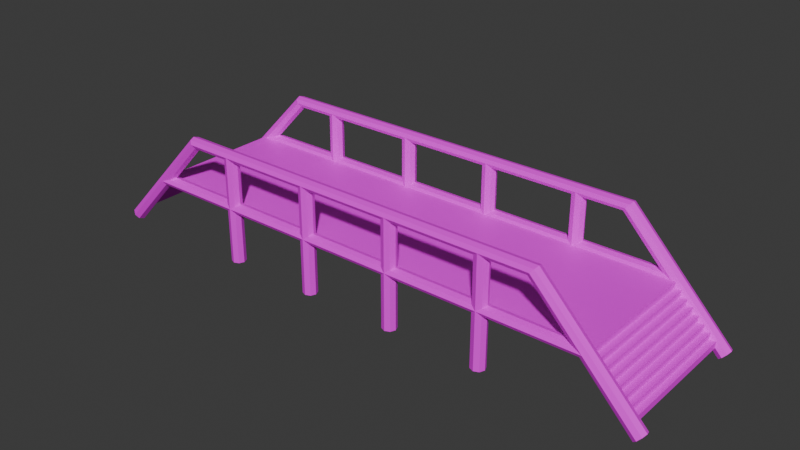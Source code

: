 # Source: bridge.blend  (saved by Blender 4.5.90; exported with 4.5.12 LTS)
import bpy
from mathutils import Matrix  # noqa: F401  (used for matrix-valued properties, if any)

bpy.ops.wm.read_factory_settings(use_empty=True)
scene = bpy.context.scene
scene.name = 'Scene'

# ---- collections
col_collection = bpy.data.collections.new('Collection'); scene.collection.children.link(col_collection)

# ---- images (referenced by path relative to the original .blend; pixels are not part of the script)
import os
ASSET_DIR = os.environ.get("B2B_ASSET_DIR", "")  # directory of the original .blend (textures are referenced by path, not embedded)
HERE = os.path.dirname(os.path.abspath(__file__))  # packed textures are extracted next to this script under _unpacked/

def load_image(name, relpath, width, height, colorspace="sRGB"):
    """Load a texture the original file referenced (path relative to the .blend, or extracted next to this script)."""
    p = next((c for c in (os.path.join(HERE, relpath), os.path.join(ASSET_DIR, relpath)) if relpath and os.path.exists(c)), "")
    if p:
        img = bpy.data.images.load(p, check_existing=True)
        img.name = name
    else:  # same state as the original file: an image datablock whose file is absent (Cycles renders it pink)
        img = bpy.data.images.new(name, width, height)
        img.source = "FILE"
        img.filepath = "//" + (relpath or name)
    img.colorspace_settings.name = colorspace
    return img
img_bridge_basecolor = load_image('bridge_baseColor', 'bridge_baseColor.png', 1024, 1024, 'sRGB')

# ---- materials (node trees are filled in below, after node groups)
mat_material = bpy.data.materials.new('Material')
mat_material.alpha_threshold = 0.0
mat_material.roughness = 0.5
mat_material.line_color = (0.0, 0.0, 0.0, 1.0)

# ---- material node trees
mat_material.use_nodes = True; mat_material.node_tree.nodes.clear()
_N = mat_material.node_tree.nodes; _L = mat_material.node_tree.links
n0 = _N.new('ShaderNodeOutputMaterial'); n0.name = 'Material Output'; n0.location = (200, 100)
n1 = _N.new('ShaderNodeBsdfPrincipled'); n1.name = 'Principled BSDF'; n1.location = (-200, 100)
n1.inputs[3].default_value = 1.45
n2 = _N.new('ShaderNodeTexImage'); n2.name = 'Image Texture'; n2.location = (-515, 95)
n2.image = img_bridge_basecolor
_L.new(n1.outputs[0], n0.inputs[0])
_L.new(n2.outputs[0], n1.inputs[0])
n0.is_active_output = True

# ---- world
world_world = bpy.data.worlds.new('World'); scene.world = world_world
world_world.use_nodes = True; world_world.node_tree.nodes.clear()
_N = world_world.node_tree.nodes; _L = world_world.node_tree.links
n0 = _N.new('ShaderNodeOutputWorld'); n0.name = 'World Output'; n0.location = (200, 100)
n1 = _N.new('ShaderNodeBackground'); n1.name = 'Background'; n1.location = (-200, 100)
n1.inputs[0].default_value = (0.05088, 0.05088, 0.05088, 1.0)
_L.new(n1.outputs[0], n0.inputs[0])
n0.is_active_output = True
world_world.color = (0.05088, 0.05088, 0.05088)
world_world.sun_shadow_jitter_overblur = 0.0

# ---- meshes
me_cube = bpy.data.meshes.new('Cube')
me_cube.from_pydata([(5.0, 1.5, 1.0), (5.0, -1.5, 1.0), (-6.0, -1.5, 0.0), (6.0, -1.5, 0.0), (-5.125, -1.5, 1.0), (-5.125, -1.5, 0.875), (-5.25, -1.5, 0.875), (-5.25, -1.5, 0.75), (-5.375, -1.5, 0.75), (-5.375, -1.5, 0.625), (-5.5, -1.5, 0.625), (-5.5, -1.5, 0.5), (-5.625, -1.5, 0.5), (-5.625, -1.5, 0.375), (-5.75, -1.5, 0.375), (-5.75, -1.5, 0.25), (-5.875, -1.5, 0.25), (-5.875, -1.5, 0.125), (-6.0, -1.5, 0.125), (-6.0, 1.5, 0.0), (-6.0, 1.5, 0.125), (-5.875, 1.5, 0.125), (-5.875, 1.5, 0.25), (-5.75, 1.5, 0.25), (-5.75, 1.5, 0.375), (-5.625, 1.5, 0.375), (-5.625, 1.5, 0.5), (-5.5, 1.5, 0.5), (-5.5, 1.5, 0.625), (-5.375, 1.5, 0.625), (-5.375, 1.5, 0.75), (-5.25, 1.5, 0.75), (-5.25, 1.5, 0.875), (-5.125, 1.5, 0.875), (-5.125, 1.5, 1.0), (6.0, -1.5, 0.125), (5.875, -1.5, 0.125), (5.875, -1.5, 0.25), (5.75, -1.5, 0.25), (5.75, -1.5, 0.375), (5.625, -1.5, 0.375), (5.625, -1.5, 0.5), (5.5, -1.5, 0.5), (5.5, -1.5, 0.625), (5.375, -1.5, 0.625), (5.375, -1.5, 0.75), (5.25, -1.5, 0.75), (5.25, -1.5, 0.875), (5.125, -1.5, 0.875), (5.125, -1.5, 1.0), (6.0, 1.5, 0.0), (5.125, 1.5, 1.0), (5.125, 1.5, 0.875), (5.25, 1.5, 0.875), (5.25, 1.5, 0.75), (5.375, 1.5, 0.75), (5.375, 1.5, 0.625), (5.5, 1.5, 0.625), (5.5, 1.5, 0.5), (5.625, 1.5, 0.5), (5.625, 1.5, 0.375), (5.75, 1.5, 0.375), (5.75, 1.5, 0.25), (5.875, 1.5, 0.25), (5.875, 1.5, 0.125), (6.0, 1.5, 0.125), (6.145, 1.35, -0.1453), (6.22, 1.394, -0.07033), (6.251, 1.5, -0.03926), (6.22, 1.606, -0.07033), (6.145, 1.65, -0.1453), (6.07, 1.606, -0.2203), (6.039, 1.5, -0.2514), (6.07, 1.394, -0.2203), (4.014, 1.35, 2.082), (4.074, 1.394, 2.157), (4.099, 1.5, 2.188), (4.074, 1.606, 2.157), (4.014, 1.65, 2.082), (3.954, 1.606, 2.007), (3.93, 1.5, 1.976), (3.954, 1.394, 2.007), (-6.145, -1.35, -0.1453), (-6.22, -1.394, -0.07033), (-6.251, -1.5, -0.03926), (-6.22, -1.606, -0.07033), (-6.145, -1.65, -0.1453), (-6.07, -1.606, -0.2203), (-6.039, -1.5, -0.2514), (-6.07, -1.394, -0.2203), (-4.014, -1.35, 2.082), (-4.074, -1.394, 2.157), (-4.099, -1.5, 2.188), (-4.074, -1.606, 2.157), (-4.014, -1.65, 2.082), (-3.954, -1.606, 2.007), (-3.93, -1.5, 1.976), (-3.954, -1.394, 2.007), (-6.145, 1.35, -0.1453), (-6.22, 1.394, -0.07033), (-6.251, 1.5, -0.03926), (-6.22, 1.606, -0.07033), (-6.145, 1.65, -0.1453), (-6.07, 1.606, -0.2203), (-6.039, 1.5, -0.2514), (-6.07, 1.394, -0.2203), (-4.014, 1.35, 2.082), (-4.074, 1.394, 2.157), (-4.099, 1.5, 2.188), (-4.074, 1.606, 2.157), (-4.014, 1.65, 2.082), (-3.954, 1.606, 2.007), (-3.93, 1.5, 1.976), (-3.954, 1.394, 2.007), (6.145, -1.35, -0.1453), (6.22, -1.394, -0.07033), (6.251, -1.5, -0.03926), (6.22, -1.606, -0.07033), (6.145, -1.65, -0.1453), (6.07, -1.606, -0.2203), (6.039, -1.5, -0.2514), (6.07, -1.394, -0.2203), (4.014, -1.35, 2.082), (4.074, -1.394, 2.157), (4.099, -1.5, 2.188), (4.074, -1.606, 2.157), (4.014, -1.65, 2.082), (3.954, -1.606, 2.007), (3.93, -1.5, 1.976), (3.954, -1.394, 2.007), (5.067, 1.35, 0.9819), (5.067, 1.394, 1.057), (5.067, 1.5, 1.088), (5.067, 1.606, 1.057), (5.067, 1.65, 0.9819), (5.067, 1.606, 0.9069), (5.067, 1.5, 0.8758), (5.067, 1.394, 0.9069), (-5.067, -1.35, 0.9819), (-5.067, -1.394, 1.057), (-5.067, -1.5, 1.088), (-5.067, -1.606, 1.057), (-5.067, -1.65, 0.9819), (-5.067, -1.606, 0.9069), (-5.067, -1.5, 0.8758), (-5.067, -1.394, 0.9069), (-5.067, 1.35, 0.9819), (-5.067, 1.394, 1.057), (-5.067, 1.5, 1.088), (-5.067, 1.606, 1.057), (-5.067, 1.65, 0.9819), (-5.067, 1.606, 0.9069), (-5.067, 1.5, 0.8758), (-5.067, 1.394, 0.9069), (5.067, -1.35, 0.9819), (5.067, -1.394, 1.057), (5.067, -1.5, 1.088), (5.067, -1.606, 1.057), (5.067, -1.65, 0.9819), (5.067, -1.606, 0.9069), (5.067, -1.5, 0.8758), (5.067, -1.394, 0.9069), (-1.106, 1.606, -0.2181), (-1.0, 1.65, -0.2181), (-1.15, 1.5, -0.2181), (-1.106, 1.394, -0.2181), (-1.0, 1.35, -0.2181), (-0.8939, 1.394, -0.2181), (-0.85, 1.5, -0.2181), (-0.8939, 1.606, -0.2181), (-3.106, 1.606, -0.2181), (-3.0, 1.65, -0.2181), (-3.15, 1.5, -0.2181), (-3.106, 1.394, -0.2181), (-2.894, 1.394, -0.2181), (-2.85, 1.5, -0.2181), (-2.894, 1.606, -0.2181), (2.894, 1.606, -0.2181), (3.0, 1.65, -0.2181), (2.85, 1.5, -0.2181), (2.894, 1.394, -0.2181), (3.0, 1.35, -0.2181), (3.106, 1.394, -0.2181), (3.15, 1.5, -0.2181), (3.106, 1.606, -0.2181), (0.8939, 1.606, -0.2181), (1.0, 1.65, -0.2181), (0.85, 1.5, -0.2181), (0.8939, 1.394, -0.2181), (1.0, 1.35, -0.2181), (1.106, 1.394, -0.2181), (1.15, 1.5, -0.2181), (1.106, 1.606, -0.2181), (-1.106, -1.394, -0.2181), (-1.0, -1.35, -0.2181), (-1.15, -1.5, -0.2181), (-1.106, -1.606, -0.2181), (-1.0, -1.65, -0.2181), (-0.8939, -1.606, -0.2181), (-0.85, -1.5, -0.2181), (-0.8939, -1.394, -0.2181), (-3.106, -1.394, -0.2181), (-3.0, -1.35, -0.2181), (-3.15, -1.5, -0.2181), (-3.106, -1.606, -0.2181), (-3.0, -1.65, -0.2181), (-2.894, -1.606, -0.2181), (-2.85, -1.5, -0.2181), (-2.894, -1.394, -0.2181), (2.894, -1.394, -0.2181), (3.0, -1.35, -0.2181), (2.85, -1.5, -0.2181), (2.894, -1.606, -0.2181), (3.0, -1.65, -0.2181), (3.106, -1.606, -0.2181), (3.15, -1.5, -0.2181), (3.106, -1.394, -0.2181), (0.8939, -1.394, -0.2181), (1.0, -1.35, -0.2181), (0.85, -1.5, -0.2181), (0.8939, -1.606, -0.2181), (1.0, -1.65, -0.2181), (1.106, -1.606, -0.2181), (1.15, -1.5, -0.2181), (1.106, -1.394, -0.2181), (-1.106, 1.606, 2.082), (-1.0, 1.65, 2.082), (-1.15, 1.5, 2.082), (-1.106, 1.394, 2.082), (-1.0, 1.35, 2.082), (-0.8939, 1.394, 2.082), (-0.85, 1.5, 2.082), (-0.8939, 1.606, 2.082), (-3.106, 1.606, 2.082), (-3.0, 1.65, 2.082), (-3.15, 1.5, 2.082), (-3.106, 1.394, 2.082), (-2.894, 1.394, 2.082), (-2.85, 1.5, 2.082), (-2.894, 1.606, 2.082), (2.894, 1.606, 2.082), (3.0, 1.65, 2.082), (2.85, 1.5, 2.082), (2.894, 1.394, 2.082), (3.0, 1.35, 2.082), (3.106, 1.394, 2.082), (3.15, 1.5, 2.082), (3.106, 1.606, 2.082), (0.8939, 1.606, 2.082), (1.0, 1.65, 2.082), (0.85, 1.5, 2.082), (0.8939, 1.394, 2.082), (1.0, 1.35, 2.082), (1.106, 1.394, 2.082), (1.15, 1.5, 2.082), (1.106, 1.606, 2.082), (-1.106, -1.394, 2.082), (-1.0, -1.35, 2.082), (-1.15, -1.5, 2.082), (-1.106, -1.606, 2.082), (-1.0, -1.65, 2.082), (-0.8939, -1.606, 2.082), (-0.85, -1.5, 2.082), (-0.8939, -1.394, 2.082), (-3.106, -1.394, 2.082), (-3.0, -1.35, 2.082), (-3.15, -1.5, 2.082), (-3.106, -1.606, 2.082), (-3.0, -1.65, 2.082), (-2.894, -1.606, 2.082), (-2.85, -1.5, 2.082), (-2.894, -1.394, 2.082), (2.894, -1.394, 2.082), (3.0, -1.35, 2.082), (2.85, -1.5, 2.082), (2.894, -1.606, 2.082), (3.0, -1.65, 2.082), (3.106, -1.606, 2.082), (3.15, -1.5, 2.082), (3.106, -1.394, 2.082), (0.8939, -1.394, 2.082), (1.0, -1.35, 2.082), (0.85, -1.5, 2.082), (0.8939, -1.606, 2.082), (1.0, -1.65, 2.082), (1.106, -1.606, 2.082), (1.15, -1.5, 2.082), (1.106, -1.394, 2.082), (-3.0, 1.35, -0.2181), (-3.0, 1.35, 2.082)], [], [(0, 1, 49, 51), (51, 49, 48, 52), (52, 48, 47, 53), (53, 47, 46, 54), (54, 46, 45, 55), (55, 45, 44, 56), (56, 44, 43, 57), (57, 43, 42, 58), (58, 42, 41, 59), (59, 41, 40, 60), (60, 40, 39, 61), (61, 39, 38, 62), (62, 38, 37, 63), (63, 37, 36, 64), (64, 36, 35, 65), (65, 35, 3, 50), (4, 34, 33, 5), (5, 33, 32, 6), (6, 32, 31, 7), (7, 31, 30, 8), (8, 30, 29, 9), (9, 29, 28, 10), (10, 28, 27, 11), (11, 27, 26, 12), (12, 26, 25, 13), (13, 25, 24, 14), (14, 24, 23, 15), (15, 23, 22, 16), (16, 22, 21, 17), (17, 21, 20, 18), (18, 20, 19, 2), (73, 72, 80, 81), (71, 70, 78, 79), (69, 68, 76, 77), (67, 66, 74, 75), (66, 73, 81, 74), (72, 71, 79, 80), (70, 69, 77, 78), (68, 67, 75, 76), (89, 88, 96, 97), (87, 86, 94, 95), (85, 84, 92, 93), (83, 82, 90, 91), (82, 89, 97, 90), (88, 87, 95, 96), (86, 85, 93, 94), (84, 83, 91, 92), (105, 104, 112, 113), (103, 102, 110, 111), (101, 100, 108, 109), (99, 98, 106, 107), (98, 105, 113, 106), (104, 103, 111, 112), (102, 101, 109, 110), (100, 99, 107, 108), (121, 120, 128, 129), (119, 118, 126, 127), (117, 116, 124, 125), (115, 114, 122, 123), (114, 121, 129, 122), (120, 119, 127, 128), (118, 117, 125, 126), (116, 115, 123, 124), (122, 129, 97, 90), (129, 128, 96, 97), (128, 127, 95, 96), (127, 126, 94, 95), (126, 125, 93, 94), (125, 124, 92, 93), (124, 123, 91, 92), (123, 122, 90, 91), (106, 113, 81, 74), (113, 112, 80, 81), (112, 111, 79, 80), (111, 110, 78, 79), (110, 109, 77, 78), (109, 108, 76, 77), (108, 107, 75, 76), (107, 106, 74, 75), (154, 161, 145, 138), (161, 160, 144, 145), (160, 159, 143, 144), (159, 158, 142, 143), (158, 157, 141, 142), (157, 156, 140, 141), (156, 155, 139, 140), (155, 154, 138, 139), (146, 153, 137, 130), (153, 152, 136, 137), (152, 151, 135, 136), (151, 150, 134, 135), (150, 149, 133, 134), (149, 148, 132, 133), (148, 147, 131, 132), (147, 146, 130, 131), (238, 239, 176, 175), (233, 235, 172, 170), (225, 227, 164, 162), (231, 232, 169, 168), (227, 228, 165, 164), (226, 225, 162, 163), (232, 226, 163, 169), (230, 231, 168, 167), (228, 229, 166, 165), (235, 236, 173, 172), (234, 233, 170, 171), (239, 234, 171, 176), (237, 238, 175, 174), (254, 255, 192, 191), (248, 250, 187, 185), (240, 242, 179, 177), (246, 247, 184, 183), (244, 245, 182, 181), (242, 243, 180, 179), (241, 240, 177, 178), (247, 241, 178, 184), (245, 246, 183, 182), (243, 244, 181, 180), (252, 253, 190, 189), (250, 251, 188, 187), (249, 248, 185, 186), (255, 249, 186, 192), (253, 254, 191, 190), (251, 252, 189, 188), (270, 271, 208, 207), (264, 266, 203, 201), (256, 258, 195, 193), (262, 263, 200, 199), (260, 261, 198, 197), (258, 259, 196, 195), (257, 256, 193, 194), (263, 257, 194, 200), (261, 262, 199, 198), (259, 260, 197, 196), (268, 269, 206, 205), (266, 267, 204, 203), (265, 264, 201, 202), (271, 265, 202, 208), (269, 270, 207, 206), (267, 268, 205, 204), (286, 287, 224, 223), (280, 282, 219, 217), (272, 274, 211, 209), (278, 279, 216, 215), (276, 277, 214, 213), (274, 275, 212, 211), (273, 272, 209, 210), (279, 273, 210, 216), (277, 278, 215, 214), (275, 276, 213, 212), (284, 285, 222, 221), (282, 283, 220, 219), (281, 280, 217, 218), (287, 281, 218, 224), (285, 286, 223, 222), (283, 284, 221, 220), (230, 167, 166, 229), (289, 237, 174, 288), (236, 289, 288, 173), (0, 34, 4, 1)])
me_cube.polygons.foreach_set('material_index', [0, 0, 0, 0, 0, 0, 0, 0, 0, 0, 0, 0, 0, 0, 0, 0, 0, 0, 0, 0, 0, 0, 0, 0, 0, 0, 0, 0, 0, 0, 0, 1, 1, 1, 1, 1, 1, 1, 1, 1, 1, 1, 1, 1, 1, 1, 1, 1, 1, 1, 1, 1, 1, 1, 1, 1, 1, 1, 1, 1, 1, 1, 1, 1, 1, 1, 1, 1, 1, 1, 1, 1, 1, 1, 1, 1, 1, 1, 1, 1, 1, 1, 1, 1, 1, 1, 1, 1, 1, 1, 1, 1, 1, 1, 1, 1, 1, 1, 1, 1, 1, 1, 1, 1, 1, 1, 1, 1, 1, 1, 1, 1, 1, 1, 1, 1, 1, 1, 1, 1, 1, 1, 1, 1, 1, 1, 1, 1, 1, 1, 1, 1, 1, 1, 1, 1, 1, 1, 1, 1, 1, 1, 1, 1, 1, 1, 1, 1, 1, 1, 1, 1, 1, 1, 1, 1, 1, 1, 1, 0])
_uv = me_cube.uv_layers.new(name='UVMap')
_uv.uv.foreach_set('vector', [0.004036, 0.8788, 0.2601, 0.8788, 0.2601, 0.8895, 0.004036, 0.8895, 0.004036, 0.8895, 0.2601, 0.8895, 0.2601, 0.9001, 0.004036, 0.9001, 0.7642, 0.5409, 0.7642, 0.797, 0.7536, 0.797, 0.7536, 0.5409, 0.7536, 0.5409, 0.7536, 0.797, 0.7429, 0.797, 0.7429, 0.5409, 0.7937, 0.5409, 0.7937, 0.797, 0.783, 0.797, 0.783, 0.5409, 0.783, 0.5409, 0.783, 0.797, 0.7723, 0.797, 0.7723, 0.5409, 0.5914, 0.5496, 0.5914, 0.8057, 0.5807, 0.8057, 0.5807, 0.5496, 0.5807, 0.5496, 0.5807, 0.8057, 0.57, 0.8057, 0.57, 0.5496, 0.6208, 0.5496, 0.6208, 0.8057, 0.6101, 0.8057, 0.6101, 0.5496, 0.6101, 0.5496, 0.6101, 0.8057, 0.5994, 0.8057, 0.5994, 0.5496, 0.7642, 0.004036, 0.7642, 0.2601, 0.7536, 0.2601, 0.7536, 0.004036, 0.7536, 0.004036, 0.7536, 0.2601, 0.7429, 0.2601, 0.7429, 0.004036, 0.7937, 0.2768, 0.7937, 0.5329, 0.783, 0.5329, 0.783, 0.2768, 0.783, 0.2768, 0.783, 0.5329, 0.7723, 0.5329, 0.7723, 0.2768, 0.8231, 0.2768, 0.8231, 0.5329, 0.8124, 0.5329, 0.8124, 0.2768, 0.8124, 0.2768, 0.8124, 0.5329, 0.8017, 0.5329, 0.8017, 0.2768, 0.2601, 0.0147, 0.004036, 0.0147, 0.004036, 0.004036, 0.2601, 0.004036, 0.7723, 0.2601, 0.7723, 0.004036, 0.783, 0.004036, 0.783, 0.2601, 0.783, 0.2601, 0.783, 0.004036, 0.7937, 0.004036, 0.7937, 0.2601, 0.6288, 0.8057, 0.6288, 0.5496, 0.6395, 0.5496, 0.6395, 0.8057, 0.6395, 0.8057, 0.6395, 0.5496, 0.6502, 0.5496, 0.6502, 0.8057, 0.6582, 0.8057, 0.6582, 0.5496, 0.6689, 0.5496, 0.6689, 0.8057, 0.6689, 0.8057, 0.6689, 0.5496, 0.6796, 0.5496, 0.6796, 0.8057, 0.6876, 0.8057, 0.6876, 0.5496, 0.6983, 0.5496, 0.6983, 0.8057, 0.6983, 0.8057, 0.6983, 0.5496, 0.709, 0.5496, 0.709, 0.8057, 0.7429, 0.5329, 0.7429, 0.2768, 0.7536, 0.2768, 0.7536, 0.5329, 0.7536, 0.5329, 0.7536, 0.2768, 0.7642, 0.2768, 0.7642, 0.5329, 0.8017, 0.2601, 0.8017, 0.004036, 0.8124, 0.004036, 0.8124, 0.2601, 0.8124, 0.2601, 0.8124, 0.004036, 0.8231, 0.004036, 0.8231, 0.2601, 0.8017, 0.797, 0.8017, 0.5409, 0.8124, 0.5409, 0.8124, 0.797, 0.8124, 0.797, 0.8124, 0.5409, 0.8231, 0.5409, 0.8231, 0.797, 0.6386, 0.2769, 0.6484, 0.2768, 0.6464, 0.5386, 0.6368, 0.539, 0.5798, 0.2769, 0.5896, 0.277, 0.5906, 0.5401, 0.5816, 0.539, 0.5994, 0.2772, 0.6092, 0.2773, 0.6092, 0.5416, 0.5995, 0.5411, 0.619, 0.2772, 0.6288, 0.277, 0.6278, 0.5401, 0.6189, 0.5411, 0.6288, 0.277, 0.6386, 0.2769, 0.6368, 0.539, 0.6278, 0.5401, 0.57, 0.2768, 0.5798, 0.2769, 0.5816, 0.539, 0.572, 0.5386, 0.5896, 0.277, 0.5994, 0.2772, 0.5995, 0.5411, 0.5906, 0.5401, 0.6092, 0.2773, 0.619, 0.2772, 0.6189, 0.5411, 0.6092, 0.5416, 0.5798, 0.2687, 0.57, 0.2688, 0.572, 0.006966, 0.5816, 0.006572, 0.6386, 0.2687, 0.6288, 0.2686, 0.6278, 0.00552, 0.6368, 0.006572, 0.619, 0.2684, 0.6092, 0.2683, 0.6092, 0.004036, 0.6189, 0.004468, 0.5994, 0.2684, 0.5896, 0.2686, 0.5906, 0.00552, 0.5995, 0.004468, 0.5896, 0.2686, 0.5798, 0.2687, 0.5816, 0.006572, 0.5906, 0.00552, 0.6484, 0.2688, 0.6386, 0.2687, 0.6368, 0.006572, 0.6464, 0.006966, 0.6288, 0.2686, 0.619, 0.2684, 0.6189, 0.004468, 0.6278, 0.00552, 0.6092, 0.2683, 0.5994, 0.2684, 0.5995, 0.004468, 0.6092, 0.004036, 0.725, 0.2769, 0.7348, 0.2768, 0.7329, 0.5386, 0.7232, 0.539, 0.6663, 0.2769, 0.6761, 0.277, 0.677, 0.5401, 0.6681, 0.539, 0.6859, 0.2772, 0.6957, 0.2773, 0.6957, 0.5416, 0.686, 0.5411, 0.7054, 0.2772, 0.7152, 0.277, 0.7143, 0.5401, 0.7053, 0.5411, 0.7152, 0.277, 0.725, 0.2769, 0.7232, 0.539, 0.7143, 0.5401, 0.6565, 0.2768, 0.6663, 0.2769, 0.6681, 0.539, 0.6584, 0.5386, 0.6761, 0.277, 0.6859, 0.2772, 0.686, 0.5411, 0.677, 0.5401, 0.6957, 0.2773, 0.7054, 0.2772, 0.7053, 0.5411, 0.6957, 0.5416, 0.725, 0.004064, 0.7348, 0.004036, 0.7329, 0.2658, 0.7232, 0.2662, 0.6663, 0.004064, 0.6761, 0.004227, 0.677, 0.2673, 0.6681, 0.2662, 0.6859, 0.004391, 0.6957, 0.004456, 0.6957, 0.2688, 0.686, 0.2683, 0.7054, 0.004391, 0.7152, 0.004227, 0.7143, 0.2673, 0.7053, 0.2683, 0.7152, 0.004227, 0.725, 0.004064, 0.7232, 0.2662, 0.7143, 0.2673, 0.6565, 0.004036, 0.6663, 0.004064, 0.6681, 0.2662, 0.6584, 0.2658, 0.6761, 0.004227, 0.6859, 0.004391, 0.686, 0.2683, 0.677, 0.2673, 0.6957, 0.004456, 0.7054, 0.004391, 0.7053, 0.2683, 0.6957, 0.2688, 0.5451, 0.01128, 0.5525, 0.0164, 0.5525, 0.6914, 0.5451, 0.6965, 0.5525, 0.0164, 0.5619, 0.01852, 0.5619, 0.6892, 0.5525, 0.6914, 0.4945, 0.01852, 0.504, 0.0164, 0.504, 0.6914, 0.4945, 0.6892, 0.504, 0.0164, 0.5114, 0.01128, 0.5114, 0.6965, 0.504, 0.6914, 0.5114, 0.01128, 0.5188, 0.006157, 0.5188, 0.7016, 0.5114, 0.6965, 0.5188, 0.006157, 0.5282, 0.004036, 0.5282, 0.7037, 0.5188, 0.7016, 0.5282, 0.004036, 0.5377, 0.006157, 0.5377, 0.7016, 0.5282, 0.7037, 0.5377, 0.006157, 0.5451, 0.01128, 0.5451, 0.6965, 0.5377, 0.7016, 0.4359, 0.6965, 0.4285, 0.6914, 0.4285, 0.0164, 0.4359, 0.01128, 0.4285, 0.6914, 0.4191, 0.6892, 0.4191, 0.01852, 0.4285, 0.0164, 0.4865, 0.6892, 0.477, 0.6914, 0.477, 0.0164, 0.4865, 0.01852, 0.477, 0.6914, 0.4696, 0.6965, 0.4696, 0.01128, 0.477, 0.0164, 0.4696, 0.6965, 0.4622, 0.7016, 0.4622, 0.006157, 0.4696, 0.01128, 0.4622, 0.7016, 0.4528, 0.7037, 0.4528, 0.004036, 0.4622, 0.006157, 0.4528, 0.7037, 0.4433, 0.7016, 0.4433, 0.006157, 0.4528, 0.004036, 0.4433, 0.7016, 0.4359, 0.6965, 0.4359, 0.01128, 0.4433, 0.006157, 0.4036, 0.004036, 0.411, 0.004036, 0.411, 0.8689, 0.4036, 0.8689, 0.3436, 0.004036, 0.353, 0.004036, 0.353, 0.8689, 0.3436, 0.8689, 0.353, 0.004036, 0.3625, 0.004036, 0.3625, 0.8689, 0.353, 0.8689, 0.3625, 0.004036, 0.3699, 0.004036, 0.3699, 0.8689, 0.3625, 0.8689, 0.3699, 0.004036, 0.3773, 0.004036, 0.3773, 0.8689, 0.3699, 0.8689, 0.3773, 0.004036, 0.3867, 0.004036, 0.3867, 0.8689, 0.3773, 0.8689, 0.3867, 0.004036, 0.3962, 0.004036, 0.3962, 0.8689, 0.3867, 0.8689, 0.3962, 0.004036, 0.4036, 0.004036, 0.4036, 0.8689, 0.3962, 0.8689, 0.285, 0.8689, 0.2776, 0.8689, 0.2776, 0.004036, 0.285, 0.004036, 0.2776, 0.8689, 0.2681, 0.8689, 0.2681, 0.004036, 0.2776, 0.004036, 0.3355, 0.8689, 0.3261, 0.8689, 0.3261, 0.004036, 0.3355, 0.004036, 0.3261, 0.8689, 0.3187, 0.8689, 0.3187, 0.004036, 0.3261, 0.004036, 0.3187, 0.8689, 0.3113, 0.8689, 0.3113, 0.004036, 0.3187, 0.004036, 0.3113, 0.8689, 0.3018, 0.8689, 0.3018, 0.004036, 0.3113, 0.004036, 0.3018, 0.8689, 0.2924, 0.8689, 0.2924, 0.004036, 0.3018, 0.004036, 0.2924, 0.8689, 0.285, 0.8689, 0.285, 0.004036, 0.2924, 0.004036, 0.8899, 0.2003, 0.8801, 0.2003, 0.8801, 0.004036, 0.8899, 0.004036, 0.8605, 0.2003, 0.8507, 0.2003, 0.8507, 0.004036, 0.8605, 0.004036, 0.947, 0.2003, 0.9372, 0.2003, 0.9372, 0.004036, 0.947, 0.004036, 0.9764, 0.2003, 0.9666, 0.2003, 0.9666, 0.004036, 0.9764, 0.004036, 0.9372, 0.2003, 0.9274, 0.2003, 0.9274, 0.004036, 0.9372, 0.004036, 0.9568, 0.2003, 0.947, 0.2003, 0.947, 0.004036, 0.9568, 0.004036, 0.9666, 0.2003, 0.9568, 0.2003, 0.9568, 0.004036, 0.9666, 0.004036, 0.9862, 0.2003, 0.9764, 0.2003, 0.9764, 0.004036, 0.9862, 0.004036, 0.9274, 0.2003, 0.9176, 0.2003, 0.9176, 0.004036, 0.9274, 0.004036, 0.8507, 0.2003, 0.8409, 0.2003, 0.8409, 0.004036, 0.8507, 0.004036, 0.8703, 0.2003, 0.8605, 0.2003, 0.8605, 0.004036, 0.8703, 0.004036, 0.8801, 0.2003, 0.8703, 0.2003, 0.8703, 0.004036, 0.8801, 0.004036, 0.8997, 0.2003, 0.8899, 0.2003, 0.8899, 0.004036, 0.8997, 0.004036, 0.8899, 0.8134, 0.8801, 0.8134, 0.8801, 0.6171, 0.8899, 0.6171, 0.8605, 0.8134, 0.8507, 0.8134, 0.8507, 0.6171, 0.8605, 0.6171, 0.8605, 0.4047, 0.8507, 0.4047, 0.8507, 0.2084, 0.8605, 0.2084, 0.8899, 0.4047, 0.8801, 0.4047, 0.8801, 0.2084, 0.8899, 0.2084, 0.9095, 0.4047, 0.8997, 0.4047, 0.8997, 0.2084, 0.9095, 0.2084, 0.8507, 0.4047, 0.8409, 0.4047, 0.8409, 0.2084, 0.8507, 0.2084, 0.8703, 0.4047, 0.8605, 0.4047, 0.8605, 0.2084, 0.8703, 0.2084, 0.8801, 0.4047, 0.8703, 0.4047, 0.8703, 0.2084, 0.8801, 0.2084, 0.8997, 0.4047, 0.8899, 0.4047, 0.8899, 0.2084, 0.8997, 0.2084, 0.8409, 0.4047, 0.8311, 0.4047, 0.8311, 0.2084, 0.8409, 0.2084, 0.9095, 0.8134, 0.8997, 0.8134, 0.8997, 0.6171, 0.9095, 0.6171, 0.8507, 0.8134, 0.8409, 0.8134, 0.8409, 0.6171, 0.8507, 0.6171, 0.8703, 0.8134, 0.8605, 0.8134, 0.8605, 0.6171, 0.8703, 0.6171, 0.8801, 0.8134, 0.8703, 0.8134, 0.8703, 0.6171, 0.8801, 0.6171, 0.8997, 0.8134, 0.8899, 0.8134, 0.8899, 0.6171, 0.8997, 0.6171, 0.8409, 0.8134, 0.8311, 0.8134, 0.8311, 0.6171, 0.8409, 0.6171, 0.9372, 0.8134, 0.9274, 0.8134, 0.9274, 0.6171, 0.9372, 0.6171, 0.9862, 0.8134, 0.9764, 0.8134, 0.9764, 0.6171, 0.9862, 0.6171, 0.9862, 0.4047, 0.9764, 0.4047, 0.9764, 0.2084, 0.9862, 0.2084, 0.9372, 0.4047, 0.9274, 0.4047, 0.9274, 0.2084, 0.9372, 0.2084, 0.9568, 0.4047, 0.947, 0.4047, 0.947, 0.2084, 0.9568, 0.2084, 0.9764, 0.4047, 0.9666, 0.4047, 0.9666, 0.2084, 0.9764, 0.2084, 0.996, 0.4047, 0.9862, 0.4047, 0.9862, 0.2084, 0.996, 0.2084, 0.9274, 0.4047, 0.9176, 0.4047, 0.9176, 0.2084, 0.9274, 0.2084, 0.947, 0.4047, 0.9372, 0.4047, 0.9372, 0.2084, 0.947, 0.2084, 0.9666, 0.4047, 0.9568, 0.4047, 0.9568, 0.2084, 0.9666, 0.2084, 0.9568, 0.8134, 0.947, 0.8134, 0.947, 0.6171, 0.9568, 0.6171, 0.9764, 0.8134, 0.9666, 0.8134, 0.9666, 0.6171, 0.9764, 0.6171, 0.996, 0.8134, 0.9862, 0.8134, 0.9862, 0.6171, 0.996, 0.6171, 0.9274, 0.8134, 0.9176, 0.8134, 0.9176, 0.6171, 0.9274, 0.6171, 0.947, 0.8134, 0.9372, 0.8134, 0.9372, 0.6171, 0.947, 0.6171, 0.9666, 0.8134, 0.9568, 0.8134, 0.9568, 0.6171, 0.9666, 0.6171, 0.8507, 0.609, 0.8409, 0.609, 0.8409, 0.4127, 0.8507, 0.4127, 0.8997, 0.609, 0.8899, 0.609, 0.8899, 0.4127, 0.8997, 0.4127, 0.4877, 0.9081, 0.4779, 0.9081, 0.4779, 0.7118, 0.4877, 0.7118, 0.4387, 0.9081, 0.4289, 0.9081, 0.4289, 0.7118, 0.4387, 0.7118, 0.4583, 0.9081, 0.4485, 0.9081, 0.4485, 0.7118, 0.4583, 0.7118, 0.4779, 0.9081, 0.4681, 0.9081, 0.4681, 0.7118, 0.4779, 0.7118, 0.4975, 0.9081, 0.4877, 0.9081, 0.4877, 0.7118, 0.4975, 0.7118, 0.4289, 0.9081, 0.4191, 0.9081, 0.4191, 0.7118, 0.4289, 0.7118, 0.4485, 0.9081, 0.4387, 0.9081, 0.4387, 0.7118, 0.4485, 0.7118, 0.4681, 0.9081, 0.4583, 0.9081, 0.4583, 0.7118, 0.4681, 0.7118, 0.8703, 0.609, 0.8605, 0.609, 0.8605, 0.4127, 0.8703, 0.4127, 0.8899, 0.609, 0.8801, 0.609, 0.8801, 0.4127, 0.8899, 0.4127, 0.9095, 0.609, 0.8997, 0.609, 0.8997, 0.4127, 0.9095, 0.4127, 0.8409, 0.609, 0.8311, 0.609, 0.8311, 0.4127, 0.8409, 0.4127, 0.8605, 0.609, 0.8507, 0.609, 0.8507, 0.4127, 0.8605, 0.4127, 0.8801, 0.609, 0.8703, 0.609, 0.8703, 0.4127, 0.8801, 0.4127, 0.9862, 0.2003, 0.9862, 0.004036, 0.996, 0.004036, 0.996, 0.2003, 0.9095, 0.2003, 0.8997, 0.2003, 0.8997, 0.004036, 0.9095, 0.004036, 0.8409, 0.2003, 0.8311, 0.2003, 0.8311, 0.004036, 0.8409, 0.004036, 0.004036, 0.8788, 0.004036, 0.0147, 0.2601, 0.0147, 0.2601, 0.8788])
me_cube.materials.append(mat_material)
me_cube.materials.append(mat_material)
me_cube.use_mirror_vertex_groups = False
me_cube.use_paint_bone_selection = False
me_cube.use_paint_mask = True
me_cube.update()

# ---- objects
ob_bridge = bpy.data.objects.new('bridge', me_cube)

# ---- transforms, parenting, visibility, modifiers, constraints
ob_bridge.location = (0.0, 0.0, 0.0)
ob_bridge.lock_rotations_4d = False
ob_bridge.empty_display_type = 'ARROWS'
ob_bridge.lineart.crease_threshold = 0.0

# ---- collection membership
col_collection.objects.link(ob_bridge)

# ---- scene / render settings (as saved in the file)
scene.frame_start = 1; scene.frame_end = 250; scene.frame_set(1)
scene.render.engine = 'BLENDER_EEVEE_NEXT'
bpy.context.view_layer.update()

# ---- added for rendering (the .blend has no active camera and no usable light): camera, sun
cam_auto = bpy.data.cameras.new('AutoCamera')
cam_auto.lens = 50.0
cam_auto.sensor_width = 36.0
cam_auto.clip_end = 1000.0
ob_auto_camera = bpy.data.objects.new('AutoCamera', cam_auto)
scene.collection.objects.link(ob_auto_camera)
ob_auto_camera.location = (12.1751, -14.6101, 10.7083)
ob_auto_camera.rotation_euler = (1.09748, -7.21219e-08, 0.694738)
scene.camera = ob_auto_camera
light_auto_sun = bpy.data.lights.new('AutoSun', 'SUN')
light_auto_sun.energy = 3.0
light_auto_sun.angle = 0.0523599
ob_auto_sun = bpy.data.objects.new('AutoSun', light_auto_sun)
scene.collection.objects.link(ob_auto_sun)
ob_auto_sun.rotation_euler = (0.872665, 0.174533, 0.523599)
bpy.context.view_layer.update()
